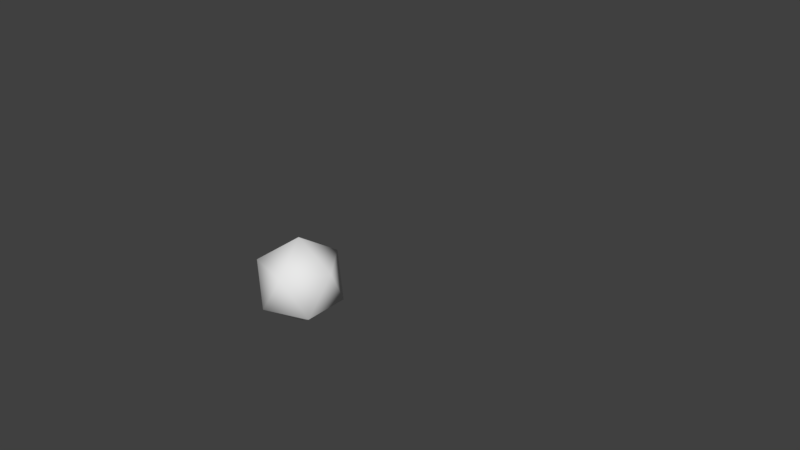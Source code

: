 # Source: Trebuchet_Tower_1.blend  (saved by Blender 2.78.0; exported with 4.5.12 LTS)
import bpy
from mathutils import Matrix  # noqa: F401  (used for matrix-valued properties, if any)

bpy.ops.wm.read_factory_settings(use_empty=True)
scene = bpy.context.scene
scene.name = 'Scene'

# ---- collections
col_collection_1 = bpy.data.collections.new('Collection 1'); scene.collection.children.link(col_collection_1)
col_collection_1.hide_render = True
col_collection_1.hide_viewport = True
col_collection_2 = bpy.data.collections.new('Collection 2'); scene.collection.children.link(col_collection_2)

# ---- world
world_world = bpy.data.worlds.new('World'); scene.world = world_world
world_world.color = (0.05088, 0.05088, 0.05088)
world_world.use_sun_shadow = False
world_world.sun_shadow_jitter_overblur = 0.0
world_world.cycles.sampling_method = 'MANUAL'

# ---- meshes
me_trebuchet_tower = bpy.data.meshes.new('Trebuchet_Tower')
me_trebuchet_tower.from_pydata([(0.9433, 1.298, 0.3903), (0.9433, 1.298, -0.3903), (1.061, 1.597, 0.1109), (1.061, 1.597, -0.1184), (1.061, 1.335, 0.4776), (1.061, 1.335, -0.4776), (0.1337, 1.298, 1.012), (0.8097, 1.298, 0.6218), (0.8641, 0.5716, 0.6355), (-0.1336, 1.298, 1.012), (-0.9433, 1.298, -0.3903), (-0.1336, 1.298, -1.012), (-0.633, 1.597, -0.8596), (-1.061, 1.335, 0.4776), (0.8097, 1.298, -0.6218), (0.1169, 1.298, -1.012), (0.9441, 1.335, -0.68), (0.1169, 1.335, -1.158), (1.066, 1.71, -0.1161), (1.066, 1.71, 0.1086), (0.1023, 0.2886, 1.01), (-0.8237, 0.2886, 0.5937), (-0.1022, 0.2886, -1.01), (0.1023, 0.2886, -1.01), (0.8375, 2.615e-08, 0.5898), (0.9204, 0.2377, 0.6544), (0.1066, 0.2377, 1.124), (-0.9203, 0.2377, 0.6544), (-1.027, 0.2377, 0.4699), (-0.1065, 0.2377, -1.124), (0.9204, 0.2377, -0.6544), (-0.8096, 1.298, -0.6218), (-0.8237, 0.2886, -0.5937), (-0.926, 0.2886, -0.4165), (-0.9295, -1.881e-08, -0.4304), (-0.8375, -2.615e-08, -0.5898), (-1.027, 0.2377, -0.4698), (-0.9203, 0.2377, -0.6544), (-0.8096, 1.298, 0.6218), (-0.9433, 1.298, 0.3903), (-0.8641, 0.5716, 0.6355), (-0.926, 0.2886, 0.4165), (-0.8375, 2.578e-08, 0.5898), (-0.9295, 1.696e-08, 0.4304), (-0.1183, 0.5716, 1.066), (0.1183, 0.5716, 1.066), (0.1169, 1.335, 1.158), (-0.1169, 1.335, 1.158), (-0.1022, 0.2886, 1.01), (0.09203, 4.46e-08, 1.02), (-0.09202, 4.645e-08, 1.02), (-0.1065, 0.2377, 1.124), (0.9545, 1.71, 0.6808), (1.067, 1.71, 0.4862), (0.926, 0.2886, 0.4165), (0.8238, 0.2886, 0.5937), (0.9373, 1.545e-08, 0.4029), (0.9373, -1.545e-08, -0.4029), (0.9545, 1.71, -0.6808), (1.067, 1.71, -0.4862), (0.926, 0.2886, -0.4165), (0.8238, 0.2886, -0.5937), (0.8375, -2.578e-08, -0.5898), (1.022, 0.2377, -0.4593), (0.1183, 0.5716, -1.066), (-0.09202, -4.46e-08, -1.02), (0.09203, -4.608e-08, -1.02), (0.1066, 0.2377, -1.124), (1.022, 0.2377, 0.4593), (0.9824, 0.5716, -0.4306), (0.9824, 0.5716, 0.4306), (-0.9441, 0.6935, 0.68), (-1.061, 0.6935, 0.4776), (0.8641, 0.5716, -0.6355), (-0.8641, 0.5716, -0.6355), (-0.1183, 0.5716, -1.066), (0.9441, 0.6935, -0.68), (1.061, 0.6935, -0.4776), (-0.9824, 0.5716, 0.4306), (-0.9824, 0.5716, -0.4306), (0.9441, 0.6935, 0.68), (1.061, 0.6935, 0.4776), (-0.1169, 0.6935, 1.158), (0.1169, 0.6935, 1.158), (1.064, 1.597, -0.482), (-0.4345, 1.597, -0.9742), (1.064, 1.597, 0.4819), (0.9493, 1.597, 0.6804), (0.6265, 1.597, -0.8634), (0.428, 1.597, -0.978), (-0.9441, 1.335, -0.68), (-0.1169, 1.335, -1.158), (-1.061, 1.597, -0.1108), (0.4323, 1.71, -0.981), (0.6269, 1.71, -0.8686), (-0.1123, 1.71, -1.167), (0.1124, 1.71, -1.167), (0.1146, 1.597, -1.162), (-0.1146, 1.597, -1.162), (0.9493, 1.597, -0.6804), (-1.061, 1.597, 0.1184), (-0.6334, 1.71, -0.8648), (-0.4388, 1.71, -0.9772), (-1.067, 1.71, -0.4862), (-0.9545, 1.71, -0.6808), (-0.9494, 1.597, -0.6804), (-1.061, 1.335, -0.4776), (-1.064, 1.597, -0.482), (-1.066, 1.71, 0.1161), (-1.066, 1.71, -0.1086), (-0.9545, 1.71, 0.6808), (-1.067, 1.71, 0.4862), (-1.064, 1.597, 0.482), (-0.6265, 1.597, 0.8634), (-0.4279, 1.597, 0.978), (-0.9441, 1.335, 0.68), (-0.9494, 1.597, 0.6804), (-0.4323, 1.71, 0.981), (-0.6269, 1.71, 0.8686), (0.1124, 1.71, 1.167), (-0.1123, 1.71, 1.167), (-0.1146, 1.597, 1.162), (0.9441, 1.335, 0.68), (0.4345, 1.597, 0.9742), (0.633, 1.597, 0.8596), (0.1146, 1.597, 1.162), (0.6334, 1.71, 0.8649), (0.4388, 1.71, 0.9772), (0.9154, 1.597, 0.09565), (0.9154, 1.597, -0.1021), (-0.5461, 1.597, -0.7417), (0.9195, 1.71, -0.1002), (0.9195, 1.71, 0.0937), (0.8236, 1.71, 0.5874), (0.9205, 1.71, 0.4195), (0.8236, 1.71, -0.5874), (0.9205, 1.71, -0.4195), (0.918, 1.597, -0.4158), (-0.3749, 1.597, -0.8406), (0.918, 1.597, 0.4158), (0.8191, 1.597, 0.5871), (0.5405, 1.597, -0.7449), (0.3693, 1.597, -0.8438), (-0.9154, 1.597, -0.09564), (0.373, 1.71, -0.8464), (0.5409, 1.71, -0.7494), (-0.09693, 1.71, -1.007), (0.09695, 1.71, -1.007), (0.09888, 1.597, -1.003), (-0.09885, 1.597, -1.003), (0.8191, 1.597, -0.5871), (-0.9154, 1.597, 0.1021), (-0.5465, 1.71, -0.7462), (-0.3786, 1.71, -0.8431), (-0.9205, 1.71, -0.4195), (-0.8236, 1.71, -0.5874), (-0.8191, 1.597, -0.5871), (-0.918, 1.597, -0.4158), (-0.9195, 1.71, 0.1002), (-0.9195, 1.71, -0.09369), (-0.8236, 1.71, 0.5874), (-0.9205, 1.71, 0.4195), (-0.918, 1.597, 0.4159), (-0.5405, 1.597, 0.745), (-0.3692, 1.597, 0.8438), (-0.8191, 1.597, 0.5871), (-0.373, 1.71, 0.8464), (-0.5409, 1.71, 0.7495), (0.09695, 1.71, 1.007), (-0.09693, 1.71, 1.007), (-0.09885, 1.597, 1.003), (0.3749, 1.597, 0.8406), (0.5462, 1.597, 0.7417), (0.09888, 1.597, 1.003), (0.5465, 1.71, 0.7462), (0.3786, 1.71, 0.8432), (0.934, 1.47, -0.003305), (7.145e-06, 1.47, 5.64e-06), (-0.4699, 1.47, -0.8072), (0.8862, 1.47, -0.5116), (0.8862, 1.47, 0.5116), (0.4642, 1.47, -0.8105), (-0.934, 1.47, 0.00332), (1.304e-05, 1.47, -1.023), (-0.8862, 1.47, -0.5116), (-0.8862, 1.47, 0.5117), (-0.4641, 1.47, 0.8105), (1.317e-05, 1.47, 1.023), (0.4699, 1.47, 0.8072), (0.7479, 1.418, -0.4275), (0.8644, 1.507, -0.3428), (0.7033, 1.507, -0.2904), (0.6037, 1.507, -0.4275), (0.7033, 1.507, -0.5645), (0.8644, 1.507, -0.5122), (0.7924, 1.651, -0.2904), (0.6313, 1.651, -0.3428), (0.6313, 1.651, -0.5122), (0.7924, 1.651, -0.5645), (0.892, 1.651, -0.4275), (0.7479, 1.74, -0.4275), (0.5638, 1.448, -0.6871), (0.6113, 1.416, -0.5707), (0.4885, 1.457, -0.5819), (0.485, 1.55, -0.6718), (0.6057, 1.568, -0.7162), (0.6837, 1.485, -0.6537), (0.5618, 1.499, -0.4834), (0.4837, 1.581, -0.5459), (0.5562, 1.65, -0.6289), (0.6789, 1.609, -0.6177), (0.6824, 1.516, -0.5278), (0.6036, 1.618, -0.5124), (-0.6129, 1.418, 0.5602), (-0.4792, 1.507, 0.5066), (-0.5206, 1.507, 0.6709), (-0.6896, 1.507, 0.6822), (-0.7527, 1.507, 0.525), (-0.6226, 1.507, 0.4164), (-0.4732, 1.651, 0.5954), (-0.6032, 1.651, 0.704), (-0.7467, 1.651, 0.6139), (-0.7053, 1.651, 0.4496), (-0.5363, 1.651, 0.4382), (-0.6129, 1.74, 0.5602), (0.1183, 0.6935, -1.158), (-0.1183, 0.6935, -1.158), (-1.061, 0.6935, -0.4776), (-0.9441, 0.6935, -0.68)], [], [(0, 1, 5, 4), (6, 7, 122, 46), (55, 8, 45, 20), (4, 122, 80, 81), (38, 9, 47, 115), (44, 40, 21, 48), (1, 69, 77, 5), (10, 39, 13, 106), (41, 78, 79, 33), (11, 31, 90, 91), (32, 74, 75, 22), (14, 15, 17, 16), (23, 64, 73, 61), (46, 47, 82, 83), (52, 87, 86, 53), (59, 84, 99, 58), (19, 2, 3, 18), (32, 22, 29, 37), (48, 21, 27, 51), (23, 61, 30, 67), (66, 67, 30, 62), (35, 37, 29, 65), (43, 28, 36, 34), (24, 25, 26, 49), (50, 51, 27, 42), (41, 33, 36, 28), (55, 20, 26, 25), (78, 72, 13, 39), (74, 32, 33, 79), (37, 35, 34, 36), (32, 37, 36, 33), (10, 106, 227, 79), (41, 28, 27, 21), (78, 41, 21, 40), (28, 43, 42, 27), (76, 77, 69, 73), (16, 5, 77, 76), (10, 79, 78, 39), (48, 51, 26, 20), (44, 48, 20, 45), (51, 50, 49, 26), (4, 81, 70, 0), (60, 63, 30, 61), (87, 122, 4, 86), (8, 55, 54, 70), (63, 68, 56, 57), (17, 225, 226, 91), (84, 5, 16, 99), (69, 60, 61, 73), (60, 54, 68, 63), (57, 62, 30, 63), (22, 75, 64, 23), (78, 40, 71, 72), (115, 13, 72, 71), (29, 22, 23, 67), (65, 29, 67, 66), (5, 3, 2, 4), (55, 25, 68, 54), (54, 60, 69, 70), (24, 56, 68, 25), (44, 45, 83, 82), (8, 70, 81, 80), (0, 70, 69, 1), (2, 86, 4), (3, 5, 84), (96, 97, 98, 95), (94, 88, 89, 93), (97, 17, 91, 98), (17, 89, 88, 16), (88, 99, 16), (89, 17, 97), (104, 105, 107, 103), (102, 85, 12, 101), (105, 90, 106, 107), (90, 12, 85, 91), (85, 98, 91), (12, 90, 105), (111, 112, 116, 110), (109, 92, 100, 108), (112, 13, 115, 116), (13, 100, 92, 106), (92, 107, 106), (100, 13, 112), (120, 121, 125, 119), (118, 113, 114, 117), (121, 47, 46, 125), (47, 114, 113, 115), (113, 116, 115), (114, 47, 121), (127, 123, 124, 126), (122, 124, 123, 46), (123, 125, 46), (124, 122, 87), (104, 103, 154, 155), (103, 107, 157, 154), (107, 92, 143, 157), (92, 109, 159, 143), (108, 158, 159, 109), (108, 100, 151, 158), (112, 162, 151, 100), (112, 111, 161, 162), (111, 110, 160, 161), (110, 116, 165, 160), (116, 113, 163, 165), (113, 118, 167, 163), (117, 166, 167, 118), (117, 114, 164, 166), (121, 170, 164, 114), (121, 120, 169, 170), (120, 119, 168, 169), (119, 125, 173, 168), (125, 123, 171, 173), (123, 127, 175, 171), (126, 174, 175, 127), (126, 124, 172, 174), (87, 140, 172, 124), (87, 52, 133, 140), (53, 134, 133, 52), (53, 86, 139, 134), (86, 2, 128, 139), (2, 19, 132, 128), (18, 131, 132, 19), (18, 3, 129, 131), (84, 137, 129, 3), (84, 59, 136, 137), (59, 58, 135, 136), (58, 99, 150, 135), (99, 88, 141, 150), (88, 94, 145, 141), (93, 144, 145, 94), (93, 89, 142, 144), (97, 148, 142, 89), (97, 96, 147, 148), (96, 95, 146, 147), (95, 98, 149, 146), (98, 85, 138, 149), (85, 102, 153, 138), (101, 152, 153, 102), (101, 12, 130, 152), (105, 156, 130, 12), (105, 104, 155, 156), (142, 141, 145, 144), (135, 150, 137, 136), (129, 128, 132, 131), (133, 134, 139, 140), (172, 171, 175, 174), (168, 173, 170, 169), (164, 163, 167, 166), (160, 165, 162, 161), (151, 143, 159, 158), (155, 154, 157, 156), (153, 152, 130, 138), (147, 146, 149, 148), (137, 150, 179), (130, 156, 184, 178), (139, 128, 176, 180), (150, 141, 181, 179), (156, 157, 184), (149, 138, 178, 183), (128, 129, 176), (165, 163, 186, 185), (138, 130, 178), (157, 143, 182, 184), (172, 140, 180, 188), (140, 139, 180), (148, 149, 183), (164, 170, 187, 186), (171, 172, 188), (170, 173, 187), (151, 162, 185, 182), (163, 164, 186), (173, 171, 188, 187), (162, 165, 185), (141, 142, 181), (129, 137, 179, 176), (142, 148, 183, 181), (143, 151, 182), (183, 178, 177), (184, 182, 177), (176, 179, 177), (179, 181, 177), (187, 188, 177), (182, 185, 177), (185, 186, 177), (186, 187, 177), (180, 176, 177), (181, 183, 177), (178, 184, 177), (188, 180, 177), (189, 190, 191), (190, 189, 194), (189, 191, 192), (189, 192, 193), (189, 193, 194), (190, 194, 199), (191, 190, 195), (192, 191, 196), (193, 192, 197), (194, 193, 198), (190, 199, 195), (191, 195, 196), (192, 196, 197), (193, 197, 198), (194, 198, 199), (195, 199, 200), (196, 195, 200), (197, 196, 200), (198, 197, 200), (199, 198, 200), (201, 202, 203), (202, 201, 206), (201, 203, 204), (201, 204, 205), (201, 205, 206), (202, 206, 211), (203, 202, 207), (204, 203, 208), (205, 204, 209), (206, 205, 210), (202, 211, 207), (203, 207, 208), (204, 208, 209), (205, 209, 210), (206, 210, 211), (207, 211, 212), (208, 207, 212), (209, 208, 212), (210, 209, 212), (211, 210, 212), (213, 214, 215), (214, 213, 218), (213, 215, 216), (213, 216, 217), (213, 217, 218), (214, 218, 223), (215, 214, 219), (216, 215, 220), (217, 216, 221), (218, 217, 222), (214, 223, 219), (215, 219, 220), (216, 220, 221), (217, 221, 222), (218, 222, 223), (219, 223, 224), (220, 219, 224), (221, 220, 224), (222, 221, 224), (223, 222, 224), (75, 226, 225, 64), (106, 90, 228, 227), (227, 228, 74, 79), (14, 73, 64, 15), (14, 16, 76, 73), (17, 15, 64, 225), (11, 75, 74, 31), (11, 91, 226, 75), (90, 31, 74, 228), (40, 44, 9, 38), (38, 115, 71, 40), (47, 9, 44, 82), (6, 45, 8, 7), (46, 83, 45, 6), (80, 122, 7, 8)])
me_trebuchet_tower.polygons.foreach_set('use_smooth', [True] * 264)
_k = set([(0, 1), (0, 70), (1, 69), (2, 19), (2, 86), (3, 18), (3, 84), (4, 5), (4, 81), (5, 77), (6, 7), (6, 45), (7, 8), (8, 70), (9, 38), (9, 44), (10, 39), (10, 79), (11, 31), (11, 75), (12, 101), (12, 105), (13, 72), (13, 106), (14, 15), (14, 73), (15, 64), (16, 17), (16, 76), (17, 225), (18, 19), (20, 48), (20, 55), (21, 41), (21, 48), (22, 23), (22, 32), (23, 61), (25, 26), (25, 68), (26, 51), (27, 28), (27, 51), (28, 36), (29, 37), (29, 67), (30, 63), (30, 67), (31, 74), (32, 33), (33, 41), (36, 37), (38, 40), (39, 78), (40, 71), (40, 78), (44, 45), (44, 82), (45, 83), (46, 83), (46, 122), (47, 82), (47, 115), (52, 53), (52, 87), (53, 86), (54, 55), (54, 60), (58, 59), (58, 99), (59, 84), (60, 61), (63, 68), (64, 75), (64, 225), (69, 73), (69, 77), (70, 81), (71, 115), (72, 78), (73, 76), (74, 79), (74, 228), (75, 226), (85, 98), (85, 102), (87, 124), (88, 94), (88, 99), (89, 93), (89, 97), (90, 91), (90, 228), (91, 226), (92, 107), (92, 109), (93, 94), (95, 96), (95, 98), (96, 97), (100, 108), (100, 112), (101, 102), (103, 104), (103, 107), (104, 105), (106, 227), (108, 109), (110, 111), (110, 116), (111, 112), (113, 116), (113, 118), (114, 117), (114, 121), (117, 118), (119, 120), (119, 125), (120, 121), (123, 125), (123, 127), (124, 126), (126, 127), (128, 132), (128, 139), (129, 131), (129, 137), (130, 152), (130, 156), (131, 132), (133, 134), (133, 140), (134, 139), (135, 136), (135, 150), (136, 137), (138, 149), (138, 153), (140, 172), (141, 145), (141, 150), (142, 144), (142, 148), (143, 157), (143, 159), (144, 145), (146, 147), (146, 149), (147, 148), (151, 158), (151, 162), (152, 153), (154, 155), (154, 157), (155, 156), (158, 159), (160, 161), (160, 165), (161, 162), (163, 165), (163, 167), (164, 166), (164, 170), (166, 167), (168, 169), (168, 173), (169, 170), (171, 173), (171, 175), (172, 174), (174, 175), (176, 179), (176, 180), (178, 183), (178, 184), (179, 181), (180, 188), (181, 183), (182, 184), (182, 185), (185, 186), (186, 187), (187, 188)])
me_trebuchet_tower.attributes.new('sharp_edge', 'BOOLEAN', 'EDGE').data.foreach_set('value', [ (min(e.vertices), max(e.vertices)) in _k for e in me_trebuchet_tower.edges])
me_trebuchet_tower.use_remesh_preserve_volume = False
me_trebuchet_tower.use_remesh_preserve_attributes = False
me_trebuchet_tower.use_mirror_vertex_groups = False
me_trebuchet_tower.update()
me_trebuchet_payload = bpy.data.meshes.new('Trebuchet_Payload')
me_trebuchet_payload.from_pydata([(-1.379e-07, -0.2368, 9.331e-09), (0.1713, -0.1059, 0.1245), (-0.06545, -0.1059, 0.2014), (-0.2118, -0.1059, 9.331e-09), (-0.06545, -0.1059, -0.2014), (0.1713, -0.1059, -0.1245), (0.06544, 0.1059, 0.2014), (-0.1713, 0.1059, 0.1245), (-0.1713, 0.1059, -0.1245), (0.06544, 0.1059, -0.2014), (0.2118, 0.1059, 9.331e-09), (-1.379e-07, 0.2368, 9.331e-09)], [], [(0, 1, 2), (1, 0, 5), (0, 2, 3), (0, 3, 4), (0, 4, 5), (1, 5, 10), (2, 1, 6), (3, 2, 7), (4, 3, 8), (5, 4, 9), (1, 10, 6), (2, 6, 7), (3, 7, 8), (4, 8, 9), (5, 9, 10), (6, 10, 11), (7, 6, 11), (8, 7, 11), (9, 8, 11), (10, 9, 11)])
me_trebuchet_payload.polygons.foreach_set('use_smooth', [True] * 20)
me_trebuchet_payload.use_remesh_preserve_volume = False
me_trebuchet_payload.use_remesh_preserve_attributes = False
me_trebuchet_payload.use_mirror_vertex_groups = False
me_trebuchet_payload.update()

# ---- objects
ob_trebuchet_tower_1 = bpy.data.objects.new('Trebuchet_Tower_1', me_trebuchet_tower)
ob_payload = bpy.data.objects.new('Payload', me_trebuchet_payload)

# ---- transforms, parenting, visibility, modifiers, constraints
ob_trebuchet_tower_1.location = (0.0, 0.0, 0.0)
ob_trebuchet_tower_1.rotation_euler = (1.571, -0.0, 0.0)
ob_trebuchet_tower_1.lineart.crease_threshold = 0.0
_m = ob_trebuchet_tower_1.modifiers.new('EdgeSplit', 'EDGE_SPLIT')
_m.use_edge_angle = False
ob_payload.location = (0.0, 0.0, 0.0)
ob_payload.rotation_euler = (1.571, -0.0, 0.0)
ob_payload.lineart.crease_threshold = 0.0

# ---- collection membership
col_collection_1.objects.link(ob_trebuchet_tower_1)
col_collection_2.objects.link(ob_payload)

# ---- scene / render settings (as saved in the file)
scene.frame_start = 1; scene.frame_end = 250; scene.frame_set(1)
scene.render.engine = 'BLENDER_EEVEE_NEXT'
scene.render.resolution_percentage = 50
scene.render.dither_intensity = 0.0
scene.cycles.use_denoising = False
scene.cycles.samples = 128
scene.cycles.sampling_pattern = 'TABULATED_SOBOL'
scene.cycles.light_sampling_threshold = 0.0
scene.cycles.use_adaptive_sampling = False
scene.cycles.use_light_tree = False
scene.cycles.blur_glossy = 0.0
scene.cycles.sample_clamp_indirect = 0.0
scene.view_settings.view_transform = 'Standard'
bpy.context.view_layer.update()

# ---- added for rendering (the .blend has no active camera and no usable light): camera, sun
cam_auto = bpy.data.cameras.new('AutoCamera')
cam_auto.lens = 50.0
cam_auto.sensor_width = 36.0
cam_auto.clip_end = 1000.0
ob_auto_camera = bpy.data.objects.new('AutoCamera', cam_auto)
scene.collection.objects.link(ob_auto_camera)
ob_auto_camera.location = (3.43322, -3.35069, 2.74658)
ob_auto_camera.rotation_euler = (1.09748, -7.21219e-08, 0.694738)
scene.camera = ob_auto_camera
light_auto_sun = bpy.data.lights.new('AutoSun', 'SUN')
light_auto_sun.energy = 3.0
light_auto_sun.angle = 0.0523599
ob_auto_sun = bpy.data.objects.new('AutoSun', light_auto_sun)
scene.collection.objects.link(ob_auto_sun)
ob_auto_sun.rotation_euler = (0.872665, 0.174533, 0.523599)
bpy.context.view_layer.update()

